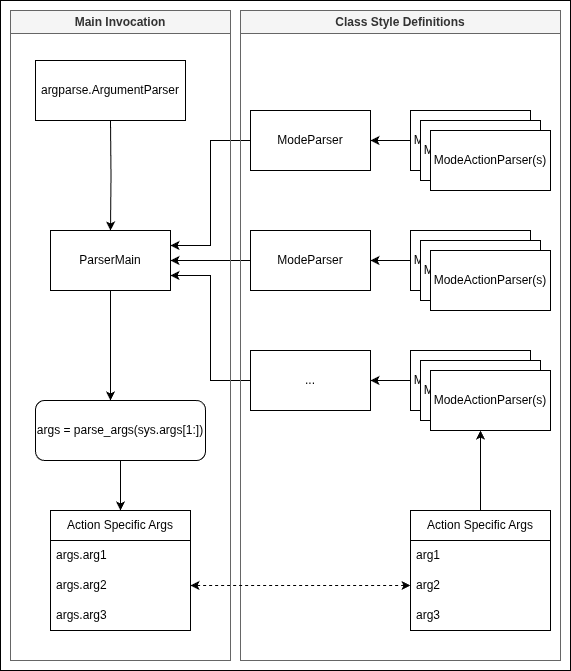

The diagram above was exported from draw.io. Its source (the exported page's mxGraphModel, read from the mxfile embedded in the PNG):
<mxGraphModel dx="594" dy="1205" grid="1" gridSize="10" guides="1" tooltips="1" connect="1" arrows="1" fold="1" page="1" pageScale="1" pageWidth="850" pageHeight="1100" math="0" shadow="0">
  <root>
    <mxCell id="0" />
    <mxCell id="1" parent="0" />
    <mxCell id="37Kjscd3ihc6fSAp-Hx1-1" value="" style="rounded=0;whiteSpace=wrap;html=1;" vertex="1" parent="1">
      <mxGeometry x="100" y="170" width="570" height="670" as="geometry" />
    </mxCell>
    <mxCell id="37Kjscd3ihc6fSAp-Hx1-2" style="edgeStyle=orthogonalEdgeStyle;rounded=0;orthogonalLoop=1;jettySize=auto;html=1;" edge="1" parent="1" source="37Kjscd3ihc6fSAp-Hx1-3">
      <mxGeometry relative="1" as="geometry">
        <mxPoint x="210" y="570" as="targetPoint" />
      </mxGeometry>
    </mxCell>
    <mxCell id="37Kjscd3ihc6fSAp-Hx1-3" value="ParserMain" style="rounded=0;whiteSpace=wrap;html=1;" vertex="1" parent="1">
      <mxGeometry x="150" y="400" width="120" height="60" as="geometry" />
    </mxCell>
    <mxCell id="37Kjscd3ihc6fSAp-Hx1-4" style="edgeStyle=orthogonalEdgeStyle;rounded=0;orthogonalLoop=1;jettySize=auto;html=1;entryX=0.5;entryY=0;entryDx=0;entryDy=0;" edge="1" parent="1" target="37Kjscd3ihc6fSAp-Hx1-3">
      <mxGeometry relative="1" as="geometry">
        <mxPoint x="210" y="290" as="sourcePoint" />
      </mxGeometry>
    </mxCell>
    <mxCell id="37Kjscd3ihc6fSAp-Hx1-5" style="edgeStyle=orthogonalEdgeStyle;rounded=0;orthogonalLoop=1;jettySize=auto;html=1;entryX=1;entryY=0.25;entryDx=0;entryDy=0;" edge="1" parent="1" source="37Kjscd3ihc6fSAp-Hx1-6" target="37Kjscd3ihc6fSAp-Hx1-3">
      <mxGeometry relative="1" as="geometry">
        <mxPoint x="300" y="410" as="targetPoint" />
      </mxGeometry>
    </mxCell>
    <mxCell id="37Kjscd3ihc6fSAp-Hx1-6" value="ModeParser" style="rounded=0;whiteSpace=wrap;html=1;" vertex="1" parent="1">
      <mxGeometry x="350" y="280" width="120" height="60" as="geometry" />
    </mxCell>
    <mxCell id="37Kjscd3ihc6fSAp-Hx1-7" style="edgeStyle=orthogonalEdgeStyle;rounded=0;orthogonalLoop=1;jettySize=auto;html=1;entryX=1;entryY=0.5;entryDx=0;entryDy=0;" edge="1" parent="1" source="37Kjscd3ihc6fSAp-Hx1-8" target="37Kjscd3ihc6fSAp-Hx1-3">
      <mxGeometry relative="1" as="geometry" />
    </mxCell>
    <mxCell id="37Kjscd3ihc6fSAp-Hx1-8" value="ModeParser" style="rounded=0;whiteSpace=wrap;html=1;" vertex="1" parent="1">
      <mxGeometry x="350" y="400" width="120" height="60" as="geometry" />
    </mxCell>
    <mxCell id="37Kjscd3ihc6fSAp-Hx1-9" value="..." style="rounded=0;whiteSpace=wrap;html=1;" vertex="1" parent="1">
      <mxGeometry x="350" y="520" width="120" height="60" as="geometry" />
    </mxCell>
    <mxCell id="37Kjscd3ihc6fSAp-Hx1-10" style="edgeStyle=orthogonalEdgeStyle;rounded=0;orthogonalLoop=1;jettySize=auto;html=1;entryX=1;entryY=0.75;entryDx=0;entryDy=0;" edge="1" parent="1" source="37Kjscd3ihc6fSAp-Hx1-9" target="37Kjscd3ihc6fSAp-Hx1-3">
      <mxGeometry relative="1" as="geometry">
        <mxPoint x="300" y="450" as="targetPoint" />
      </mxGeometry>
    </mxCell>
    <mxCell id="37Kjscd3ihc6fSAp-Hx1-11" style="edgeStyle=orthogonalEdgeStyle;rounded=0;orthogonalLoop=1;jettySize=auto;html=1;entryX=1;entryY=0.5;entryDx=0;entryDy=0;" edge="1" parent="1" source="37Kjscd3ihc6fSAp-Hx1-12" target="37Kjscd3ihc6fSAp-Hx1-6">
      <mxGeometry relative="1" as="geometry" />
    </mxCell>
    <mxCell id="37Kjscd3ihc6fSAp-Hx1-12" value="ModeActionParser(s)" style="rounded=0;whiteSpace=wrap;html=1;" vertex="1" parent="1">
      <mxGeometry x="510" y="280" width="120" height="60" as="geometry" />
    </mxCell>
    <mxCell id="37Kjscd3ihc6fSAp-Hx1-13" value="ModeActionParser(s)" style="rounded=0;whiteSpace=wrap;html=1;" vertex="1" parent="1">
      <mxGeometry x="520" y="290" width="120" height="60" as="geometry" />
    </mxCell>
    <mxCell id="37Kjscd3ihc6fSAp-Hx1-14" value="ModeActionParser(s)" style="rounded=0;whiteSpace=wrap;html=1;" vertex="1" parent="1">
      <mxGeometry x="530" y="300" width="120" height="60" as="geometry" />
    </mxCell>
    <mxCell id="37Kjscd3ihc6fSAp-Hx1-15" style="edgeStyle=orthogonalEdgeStyle;rounded=0;orthogonalLoop=1;jettySize=auto;html=1;" edge="1" parent="1" source="37Kjscd3ihc6fSAp-Hx1-16" target="37Kjscd3ihc6fSAp-Hx1-8">
      <mxGeometry relative="1" as="geometry" />
    </mxCell>
    <mxCell id="37Kjscd3ihc6fSAp-Hx1-16" value="ModeActionParser(s)" style="rounded=0;whiteSpace=wrap;html=1;" vertex="1" parent="1">
      <mxGeometry x="510" y="400" width="120" height="60" as="geometry" />
    </mxCell>
    <mxCell id="37Kjscd3ihc6fSAp-Hx1-17" value="ModeActionParser(s)" style="rounded=0;whiteSpace=wrap;html=1;" vertex="1" parent="1">
      <mxGeometry x="520" y="410" width="120" height="60" as="geometry" />
    </mxCell>
    <mxCell id="37Kjscd3ihc6fSAp-Hx1-18" value="ModeActionParser(s)" style="rounded=0;whiteSpace=wrap;html=1;" vertex="1" parent="1">
      <mxGeometry x="530" y="420" width="120" height="60" as="geometry" />
    </mxCell>
    <mxCell id="37Kjscd3ihc6fSAp-Hx1-19" style="edgeStyle=orthogonalEdgeStyle;rounded=0;orthogonalLoop=1;jettySize=auto;html=1;entryX=1;entryY=0.5;entryDx=0;entryDy=0;" edge="1" parent="1" source="37Kjscd3ihc6fSAp-Hx1-20" target="37Kjscd3ihc6fSAp-Hx1-9">
      <mxGeometry relative="1" as="geometry" />
    </mxCell>
    <mxCell id="37Kjscd3ihc6fSAp-Hx1-20" value="ModeActionParser(s)" style="rounded=0;whiteSpace=wrap;html=1;" vertex="1" parent="1">
      <mxGeometry x="510" y="520" width="120" height="60" as="geometry" />
    </mxCell>
    <mxCell id="37Kjscd3ihc6fSAp-Hx1-21" value="ModeActionParser(s)" style="rounded=0;whiteSpace=wrap;html=1;" vertex="1" parent="1">
      <mxGeometry x="520" y="530" width="120" height="60" as="geometry" />
    </mxCell>
    <mxCell id="37Kjscd3ihc6fSAp-Hx1-22" value="ModeActionParser(s)" style="rounded=0;whiteSpace=wrap;html=1;" vertex="1" parent="1">
      <mxGeometry x="530" y="540" width="120" height="60" as="geometry" />
    </mxCell>
    <mxCell id="37Kjscd3ihc6fSAp-Hx1-23" value="Class Style Definitions" style="swimlane;whiteSpace=wrap;html=1;fillColor=#f5f5f5;fontColor=#333333;strokeColor=#666666;" vertex="1" parent="1">
      <mxGeometry x="340" y="180" width="320" height="650" as="geometry" />
    </mxCell>
    <mxCell id="37Kjscd3ihc6fSAp-Hx1-24" style="edgeStyle=orthogonalEdgeStyle;rounded=0;orthogonalLoop=1;jettySize=auto;html=1;" edge="1" parent="37Kjscd3ihc6fSAp-Hx1-23" source="37Kjscd3ihc6fSAp-Hx1-25">
      <mxGeometry relative="1" as="geometry">
        <mxPoint x="240" y="420" as="targetPoint" />
      </mxGeometry>
    </mxCell>
    <mxCell id="37Kjscd3ihc6fSAp-Hx1-25" value="Action Specific Args" style="swimlane;fontStyle=0;childLayout=stackLayout;horizontal=1;startSize=30;horizontalStack=0;resizeParent=1;resizeParentMax=0;resizeLast=0;collapsible=1;marginBottom=0;whiteSpace=wrap;html=1;" vertex="1" parent="37Kjscd3ihc6fSAp-Hx1-23">
      <mxGeometry x="170" y="500" width="140" height="120" as="geometry" />
    </mxCell>
    <mxCell id="37Kjscd3ihc6fSAp-Hx1-26" value="arg1" style="text;strokeColor=none;fillColor=none;align=left;verticalAlign=middle;spacingLeft=4;spacingRight=4;overflow=hidden;points=[[0,0.5],[1,0.5]];portConstraint=eastwest;rotatable=0;whiteSpace=wrap;html=1;" vertex="1" parent="37Kjscd3ihc6fSAp-Hx1-25">
      <mxGeometry y="30" width="140" height="30" as="geometry" />
    </mxCell>
    <mxCell id="37Kjscd3ihc6fSAp-Hx1-27" value="arg2" style="text;strokeColor=none;fillColor=none;align=left;verticalAlign=middle;spacingLeft=4;spacingRight=4;overflow=hidden;points=[[0,0.5],[1,0.5]];portConstraint=eastwest;rotatable=0;whiteSpace=wrap;html=1;" vertex="1" parent="37Kjscd3ihc6fSAp-Hx1-25">
      <mxGeometry y="60" width="140" height="30" as="geometry" />
    </mxCell>
    <mxCell id="37Kjscd3ihc6fSAp-Hx1-28" value="arg3" style="text;strokeColor=none;fillColor=none;align=left;verticalAlign=middle;spacingLeft=4;spacingRight=4;overflow=hidden;points=[[0,0.5],[1,0.5]];portConstraint=eastwest;rotatable=0;whiteSpace=wrap;html=1;" vertex="1" parent="37Kjscd3ihc6fSAp-Hx1-25">
      <mxGeometry y="90" width="140" height="30" as="geometry" />
    </mxCell>
    <mxCell id="37Kjscd3ihc6fSAp-Hx1-29" style="edgeStyle=orthogonalEdgeStyle;rounded=0;orthogonalLoop=1;jettySize=auto;html=1;entryX=1;entryY=0.5;entryDx=0;entryDy=0;startArrow=classic;startFill=1;dashed=1;" edge="1" parent="1" source="37Kjscd3ihc6fSAp-Hx1-27" target="37Kjscd3ihc6fSAp-Hx1-36">
      <mxGeometry relative="1" as="geometry" />
    </mxCell>
    <mxCell id="37Kjscd3ihc6fSAp-Hx1-30" value="argparse.ArgumentParser" style="rounded=0;whiteSpace=wrap;html=1;" vertex="1" parent="1">
      <mxGeometry x="135" y="230" width="150" height="60" as="geometry" />
    </mxCell>
    <mxCell id="37Kjscd3ihc6fSAp-Hx1-31" value="Main Invocation" style="swimlane;whiteSpace=wrap;html=1;fillColor=#f5f5f5;fontColor=#333333;strokeColor=#666666;fillStyle=solid;" vertex="1" parent="1">
      <mxGeometry x="110" y="180" width="220" height="650" as="geometry" />
    </mxCell>
    <mxCell id="37Kjscd3ihc6fSAp-Hx1-32" style="edgeStyle=orthogonalEdgeStyle;rounded=0;orthogonalLoop=1;jettySize=auto;html=1;" edge="1" parent="37Kjscd3ihc6fSAp-Hx1-31" source="37Kjscd3ihc6fSAp-Hx1-33">
      <mxGeometry relative="1" as="geometry">
        <mxPoint x="110" y="500" as="targetPoint" />
      </mxGeometry>
    </mxCell>
    <mxCell id="37Kjscd3ihc6fSAp-Hx1-33" value="args = parse_args(sys.args[1:])" style="rounded=1;whiteSpace=wrap;html=1;" vertex="1" parent="37Kjscd3ihc6fSAp-Hx1-31">
      <mxGeometry x="25" y="390" width="170" height="60" as="geometry" />
    </mxCell>
    <mxCell id="37Kjscd3ihc6fSAp-Hx1-34" value="Action Specific Args" style="swimlane;fontStyle=0;childLayout=stackLayout;horizontal=1;startSize=30;horizontalStack=0;resizeParent=1;resizeParentMax=0;resizeLast=0;collapsible=1;marginBottom=0;whiteSpace=wrap;html=1;" vertex="1" parent="37Kjscd3ihc6fSAp-Hx1-31">
      <mxGeometry x="40" y="500" width="140" height="120" as="geometry" />
    </mxCell>
    <mxCell id="37Kjscd3ihc6fSAp-Hx1-35" value="args.arg1" style="text;strokeColor=none;fillColor=none;align=left;verticalAlign=middle;spacingLeft=4;spacingRight=4;overflow=hidden;points=[[0,0.5],[1,0.5]];portConstraint=eastwest;rotatable=0;whiteSpace=wrap;html=1;" vertex="1" parent="37Kjscd3ihc6fSAp-Hx1-34">
      <mxGeometry y="30" width="140" height="30" as="geometry" />
    </mxCell>
    <mxCell id="37Kjscd3ihc6fSAp-Hx1-36" value="args.arg2" style="text;strokeColor=none;fillColor=none;align=left;verticalAlign=middle;spacingLeft=4;spacingRight=4;overflow=hidden;points=[[0,0.5],[1,0.5]];portConstraint=eastwest;rotatable=0;whiteSpace=wrap;html=1;" vertex="1" parent="37Kjscd3ihc6fSAp-Hx1-34">
      <mxGeometry y="60" width="140" height="30" as="geometry" />
    </mxCell>
    <mxCell id="37Kjscd3ihc6fSAp-Hx1-37" value="args.arg3" style="text;strokeColor=none;fillColor=none;align=left;verticalAlign=middle;spacingLeft=4;spacingRight=4;overflow=hidden;points=[[0,0.5],[1,0.5]];portConstraint=eastwest;rotatable=0;whiteSpace=wrap;html=1;" vertex="1" parent="37Kjscd3ihc6fSAp-Hx1-34">
      <mxGeometry y="90" width="140" height="30" as="geometry" />
    </mxCell>
  </root>
</mxGraphModel>